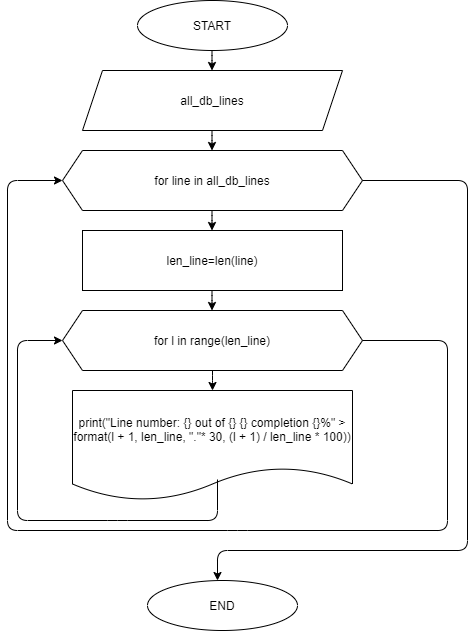

The diagram above was exported from draw.io. Its source (the exported page's mxGraphModel, read from the mxfile embedded in the PNG):
<mxGraphModel dx="782" dy="468" grid="1" gridSize="10" guides="1" tooltips="1" connect="1" arrows="1" fold="1" page="1" pageScale="1" pageWidth="827" pageHeight="1169" math="0" shadow="0">
  <root>
    <mxCell id="WIyWlLk6GJQsqaUBKTNV-0" />
    <mxCell id="WIyWlLk6GJQsqaUBKTNV-1" parent="WIyWlLk6GJQsqaUBKTNV-0" />
    <mxCell id="710GGi0U-PerS-RQ4mut-0" value="START" style="ellipse;whiteSpace=wrap;html=1;" parent="WIyWlLk6GJQsqaUBKTNV-1" vertex="1">
      <mxGeometry x="280" y="90" width="150" height="50" as="geometry" />
    </mxCell>
    <mxCell id="710GGi0U-PerS-RQ4mut-1" value="all_db_lines" style="shape=parallelogram;perimeter=parallelogramPerimeter;whiteSpace=wrap;html=1;fixedSize=1;" parent="WIyWlLk6GJQsqaUBKTNV-1" vertex="1">
      <mxGeometry x="225" y="160" width="260" height="60" as="geometry" />
    </mxCell>
    <mxCell id="710GGi0U-PerS-RQ4mut-3" value="for line in all_db_lines" style="shape=hexagon;perimeter=hexagonPerimeter2;whiteSpace=wrap;html=1;fixedSize=1;" parent="WIyWlLk6GJQsqaUBKTNV-1" vertex="1">
      <mxGeometry x="205" y="240" width="300" height="60" as="geometry" />
    </mxCell>
    <mxCell id="710GGi0U-PerS-RQ4mut-4" value="len_line=len(line)" style="rounded=0;whiteSpace=wrap;html=1;" parent="WIyWlLk6GJQsqaUBKTNV-1" vertex="1">
      <mxGeometry x="225" y="320" width="260" height="60" as="geometry" />
    </mxCell>
    <mxCell id="710GGi0U-PerS-RQ4mut-6" value="for l in range(len_line)" style="shape=hexagon;perimeter=hexagonPerimeter2;whiteSpace=wrap;html=1;fixedSize=1;" parent="WIyWlLk6GJQsqaUBKTNV-1" vertex="1">
      <mxGeometry x="205" y="400" width="300" height="60" as="geometry" />
    </mxCell>
    <mxCell id="710GGi0U-PerS-RQ4mut-7" value="print(&quot;Line number: {} out of {} {} completion {}%&quot; &amp;gt; format(l + 1, len_line, &quot;.&quot;* 30, (l + 1) / len_line * 100)&lt;span&gt;)&lt;/span&gt;" style="shape=document;whiteSpace=wrap;html=1;boundedLbl=1;" parent="WIyWlLk6GJQsqaUBKTNV-1" vertex="1">
      <mxGeometry x="215" y="480" width="280" height="110" as="geometry" />
    </mxCell>
    <mxCell id="710GGi0U-PerS-RQ4mut-8" value="" style="endArrow=classic;html=1;entryX=0.5;entryY=0;entryDx=0;entryDy=0;exitX=0.5;exitY=1;exitDx=0;exitDy=0;" parent="WIyWlLk6GJQsqaUBKTNV-1" source="710GGi0U-PerS-RQ4mut-6" target="710GGi0U-PerS-RQ4mut-7" edge="1">
      <mxGeometry width="50" height="50" relative="1" as="geometry">
        <mxPoint x="380" y="460" as="sourcePoint" />
        <mxPoint x="430" y="410" as="targetPoint" />
        <Array as="points">
          <mxPoint x="355" y="470" />
        </Array>
      </mxGeometry>
    </mxCell>
    <mxCell id="710GGi0U-PerS-RQ4mut-9" value="" style="endArrow=classic;html=1;entryX=0.5;entryY=0;entryDx=0;entryDy=0;exitX=0.5;exitY=1;exitDx=0;exitDy=0;" parent="WIyWlLk6GJQsqaUBKTNV-1" edge="1">
      <mxGeometry width="50" height="50" relative="1" as="geometry">
        <mxPoint x="354.5" y="380" as="sourcePoint" />
        <mxPoint x="354.5" y="400" as="targetPoint" />
        <Array as="points">
          <mxPoint x="354.5" y="390" />
        </Array>
      </mxGeometry>
    </mxCell>
    <mxCell id="710GGi0U-PerS-RQ4mut-10" value="" style="endArrow=classic;html=1;entryX=0.5;entryY=0;entryDx=0;entryDy=0;exitX=0.5;exitY=1;exitDx=0;exitDy=0;" parent="WIyWlLk6GJQsqaUBKTNV-1" edge="1">
      <mxGeometry width="50" height="50" relative="1" as="geometry">
        <mxPoint x="354.5" y="300" as="sourcePoint" />
        <mxPoint x="354.5" y="320" as="targetPoint" />
        <Array as="points">
          <mxPoint x="354.5" y="310" />
        </Array>
      </mxGeometry>
    </mxCell>
    <mxCell id="710GGi0U-PerS-RQ4mut-11" value="" style="endArrow=classic;html=1;entryX=0.5;entryY=0;entryDx=0;entryDy=0;exitX=0.5;exitY=1;exitDx=0;exitDy=0;" parent="WIyWlLk6GJQsqaUBKTNV-1" edge="1">
      <mxGeometry width="50" height="50" relative="1" as="geometry">
        <mxPoint x="354.5" y="220" as="sourcePoint" />
        <mxPoint x="354.5" y="240" as="targetPoint" />
        <Array as="points">
          <mxPoint x="354.5" y="230" />
        </Array>
      </mxGeometry>
    </mxCell>
    <mxCell id="710GGi0U-PerS-RQ4mut-12" value="" style="endArrow=classic;html=1;entryX=0.5;entryY=0;entryDx=0;entryDy=0;exitX=0.5;exitY=1;exitDx=0;exitDy=0;" parent="WIyWlLk6GJQsqaUBKTNV-1" edge="1">
      <mxGeometry width="50" height="50" relative="1" as="geometry">
        <mxPoint x="354.5" y="140" as="sourcePoint" />
        <mxPoint x="354.5" y="160" as="targetPoint" />
        <Array as="points">
          <mxPoint x="354.5" y="150" />
        </Array>
      </mxGeometry>
    </mxCell>
    <mxCell id="710GGi0U-PerS-RQ4mut-13" value="" style="endArrow=classic;html=1;entryX=0;entryY=0.5;entryDx=0;entryDy=0;" parent="WIyWlLk6GJQsqaUBKTNV-1" target="710GGi0U-PerS-RQ4mut-6" edge="1">
      <mxGeometry width="50" height="50" relative="1" as="geometry">
        <mxPoint x="360" y="569" as="sourcePoint" />
        <mxPoint x="190" y="400" as="targetPoint" />
        <Array as="points">
          <mxPoint x="360" y="610" />
          <mxPoint x="260" y="610" />
          <mxPoint x="160" y="610" />
          <mxPoint x="160" y="430" />
        </Array>
      </mxGeometry>
    </mxCell>
    <mxCell id="710GGi0U-PerS-RQ4mut-14" value="" style="endArrow=classic;html=1;exitX=1;exitY=0.5;exitDx=0;exitDy=0;entryX=0;entryY=0.5;entryDx=0;entryDy=0;" parent="WIyWlLk6GJQsqaUBKTNV-1" source="710GGi0U-PerS-RQ4mut-6" edge="1" target="710GGi0U-PerS-RQ4mut-3">
      <mxGeometry width="50" height="50" relative="1" as="geometry">
        <mxPoint x="730" y="479" as="sourcePoint" />
        <mxPoint x="140" y="270" as="targetPoint" />
        <Array as="points">
          <mxPoint x="590" y="430" />
          <mxPoint x="590" y="620" />
          <mxPoint x="380" y="620" />
          <mxPoint x="150" y="620" />
          <mxPoint x="150" y="270" />
        </Array>
      </mxGeometry>
    </mxCell>
    <mxCell id="710GGi0U-PerS-RQ4mut-15" value="END" style="ellipse;whiteSpace=wrap;html=1;" parent="WIyWlLk6GJQsqaUBKTNV-1" vertex="1">
      <mxGeometry x="290" y="670" width="150" height="50" as="geometry" />
    </mxCell>
    <mxCell id="IAXb55SJZgGs8tsurofh-0" value="" style="endArrow=classic;html=1;exitX=1;exitY=0.5;exitDx=0;exitDy=0;" edge="1" parent="WIyWlLk6GJQsqaUBKTNV-1" source="710GGi0U-PerS-RQ4mut-3">
      <mxGeometry width="50" height="50" relative="1" as="geometry">
        <mxPoint x="515" y="440" as="sourcePoint" />
        <mxPoint x="360" y="670" as="targetPoint" />
        <Array as="points">
          <mxPoint x="610" y="270" />
          <mxPoint x="610" y="640" />
          <mxPoint x="360" y="640" />
        </Array>
      </mxGeometry>
    </mxCell>
  </root>
</mxGraphModel>